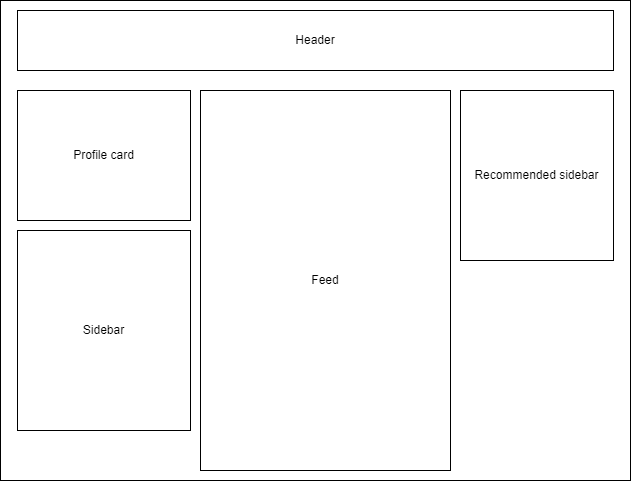

The diagram above was exported from draw.io. Its source (the exported page's mxGraphModel, read from the mxfile embedded in the PNG):
<mxGraphModel dx="1008" dy="609" grid="1" gridSize="10" guides="1" tooltips="1" connect="1" arrows="1" fold="1" page="1" pageScale="1" pageWidth="850" pageHeight="1100" math="0" shadow="0">
  <root>
    <mxCell id="0" />
    <mxCell id="1" parent="0" />
    <mxCell id="jCNpFeg_SYQjKg4g58Z5-8" value="" style="rounded=0;whiteSpace=wrap;html=1;fillColor=default;" vertex="1" parent="1">
      <mxGeometry x="110" y="30" width="630" height="480" as="geometry" />
    </mxCell>
    <mxCell id="jCNpFeg_SYQjKg4g58Z5-1" value="Header" style="rounded=0;whiteSpace=wrap;html=1;" vertex="1" parent="1">
      <mxGeometry x="127" y="40" width="596" height="60" as="geometry" />
    </mxCell>
    <mxCell id="jCNpFeg_SYQjKg4g58Z5-3" value="Profile card" style="rounded=0;whiteSpace=wrap;html=1;" vertex="1" parent="1">
      <mxGeometry x="127" y="120" width="173" height="130" as="geometry" />
    </mxCell>
    <mxCell id="jCNpFeg_SYQjKg4g58Z5-4" value="Sidebar" style="rounded=0;whiteSpace=wrap;html=1;" vertex="1" parent="1">
      <mxGeometry x="127" y="260" width="173" height="200" as="geometry" />
    </mxCell>
    <mxCell id="jCNpFeg_SYQjKg4g58Z5-5" value="Feed" style="rounded=0;whiteSpace=wrap;html=1;" vertex="1" parent="1">
      <mxGeometry x="310" y="120" width="250" height="380" as="geometry" />
    </mxCell>
    <mxCell id="jCNpFeg_SYQjKg4g58Z5-6" value="Recommended sidebar" style="rounded=0;whiteSpace=wrap;html=1;" vertex="1" parent="1">
      <mxGeometry x="570" y="120" width="153" height="170" as="geometry" />
    </mxCell>
  </root>
</mxGraphModel>